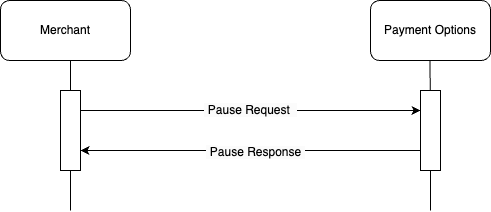

The diagram above was exported from draw.io. Its source (the exported page's mxGraphModel, read from the mxfile embedded in the PNG):
<mxGraphModel dx="499" dy="575" grid="1" gridSize="10" guides="1" tooltips="1" connect="1" arrows="1" fold="1" page="1" pageScale="1" pageWidth="827" pageHeight="1169" math="0" shadow="0">
  <root>
    <mxCell id="0" />
    <mxCell id="1" parent="0" />
    <mxCell id="GHU1DEI62QK90I8oLu1N-1" value="Merchant" style="rounded=1;whiteSpace=wrap;html=1;" parent="1" vertex="1">
      <mxGeometry x="130" y="70" width="130" height="60" as="geometry" />
    </mxCell>
    <mxCell id="GHU1DEI62QK90I8oLu1N-2" value="Payment Options" style="rounded=1;whiteSpace=wrap;html=1;" parent="1" vertex="1">
      <mxGeometry x="500" y="70" width="120" height="60" as="geometry" />
    </mxCell>
    <mxCell id="GHU1DEI62QK90I8oLu1N-3" value="" style="endArrow=none;html=1;rounded=0;" parent="1" source="GHU1DEI62QK90I8oLu1N-8" edge="1">
      <mxGeometry width="50" height="50" relative="1" as="geometry">
        <mxPoint x="200" y="550" as="sourcePoint" />
        <mxPoint x="200" y="130" as="targetPoint" />
      </mxGeometry>
    </mxCell>
    <mxCell id="GHU1DEI62QK90I8oLu1N-5" value="" style="endArrow=none;html=1;rounded=0;" parent="1" source="GHU1DEI62QK90I8oLu1N-10" edge="1">
      <mxGeometry width="50" height="50" relative="1" as="geometry">
        <mxPoint x="559.5" y="550" as="sourcePoint" />
        <mxPoint x="559.5" y="130" as="targetPoint" />
      </mxGeometry>
    </mxCell>
    <mxCell id="GHU1DEI62QK90I8oLu1N-9" value="" style="endArrow=none;html=1;rounded=0;" parent="1" target="GHU1DEI62QK90I8oLu1N-8" edge="1">
      <mxGeometry width="50" height="50" relative="1" as="geometry">
        <mxPoint x="200" y="280" as="sourcePoint" />
        <mxPoint x="200" y="130" as="targetPoint" />
      </mxGeometry>
    </mxCell>
    <mxCell id="GHU1DEI62QK90I8oLu1N-13" value="&lt;span style=&quot;color: rgb(0, 0, 0); font-family: Helvetica; font-size: 12px; font-style: normal; font-variant-ligatures: normal; font-variant-caps: normal; font-weight: 400; letter-spacing: normal; orphans: 2; text-align: center; text-indent: 0px; text-transform: none; widows: 2; word-spacing: 0px; -webkit-text-stroke-width: 0px; white-space: nowrap; background-color: rgb(251, 251, 251); text-decoration-thickness: initial; text-decoration-style: initial; text-decoration-color: initial; float: none; display: inline !important;&quot;&gt;&amp;nbsp;Pause Request&amp;nbsp;&amp;nbsp;&lt;/span&gt;" style="edgeStyle=orthogonalEdgeStyle;rounded=0;orthogonalLoop=1;jettySize=auto;html=1;exitX=1;exitY=0.25;exitDx=0;exitDy=0;entryX=0;entryY=0.25;entryDx=0;entryDy=0;" parent="1" source="GHU1DEI62QK90I8oLu1N-8" target="GHU1DEI62QK90I8oLu1N-10" edge="1">
      <mxGeometry relative="1" as="geometry">
        <mxPoint as="offset" />
      </mxGeometry>
    </mxCell>
    <mxCell id="GHU1DEI62QK90I8oLu1N-8" value="" style="rounded=0;whiteSpace=wrap;html=1;" parent="1" vertex="1">
      <mxGeometry x="190" y="160" width="20" height="80" as="geometry" />
    </mxCell>
    <mxCell id="GHU1DEI62QK90I8oLu1N-11" value="" style="endArrow=none;html=1;rounded=0;" parent="1" target="GHU1DEI62QK90I8oLu1N-10" edge="1">
      <mxGeometry width="50" height="50" relative="1" as="geometry">
        <mxPoint x="560" y="280" as="sourcePoint" />
        <mxPoint x="559.5" y="130" as="targetPoint" />
      </mxGeometry>
    </mxCell>
    <mxCell id="GHU1DEI62QK90I8oLu1N-14" style="edgeStyle=orthogonalEdgeStyle;rounded=0;orthogonalLoop=1;jettySize=auto;html=1;exitX=0;exitY=0.75;exitDx=0;exitDy=0;entryX=1;entryY=0.75;entryDx=0;entryDy=0;" parent="1" source="GHU1DEI62QK90I8oLu1N-10" target="GHU1DEI62QK90I8oLu1N-8" edge="1">
      <mxGeometry relative="1" as="geometry" />
    </mxCell>
    <mxCell id="GHU1DEI62QK90I8oLu1N-20" value="&lt;span style=&quot;font-size: 12px; background-color: rgb(251, 251, 251);&quot;&gt;&amp;nbsp;P&lt;/span&gt;&lt;span style=&quot;background-color: rgb(251, 251, 251);&quot;&gt;&lt;span style=&quot;font-size: 12px;&quot;&gt;ause&amp;nbsp;Response&amp;nbsp;&lt;/span&gt;&lt;/span&gt;" style="edgeLabel;html=1;align=center;verticalAlign=middle;resizable=0;points=[];" parent="GHU1DEI62QK90I8oLu1N-14" vertex="1" connectable="0">
      <mxGeometry x="-0.0235" y="1" relative="1" as="geometry">
        <mxPoint as="offset" />
      </mxGeometry>
    </mxCell>
    <mxCell id="GHU1DEI62QK90I8oLu1N-10" value="" style="rounded=0;whiteSpace=wrap;html=1;" parent="1" vertex="1">
      <mxGeometry x="550" y="160" width="20" height="80" as="geometry" />
    </mxCell>
  </root>
</mxGraphModel>